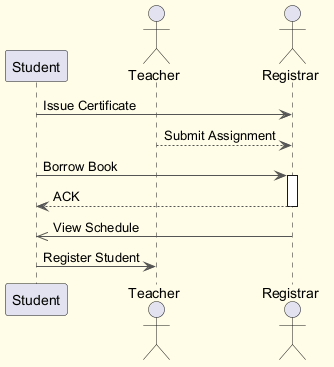

The diagram above was rendered by PlantUML. Its source (embedded in the PNG):
@startuml
skinparam backgroundColor #FFFDE7
skinparam classBackgroundColor #FFF9C4
skinparam classBorderColor #F57F17
skinparam ArrowColor #555555
participant "Student" as S
actor "Teacher" as T
actor "Registrar" as R
S -> R : Issue Certificate
T --> R : Submit Assignment
S -> R : Borrow Book
activate R
R --> S : ACK
deactivate R
R ->> S : View Schedule
S -> T : Register Student
@enduml